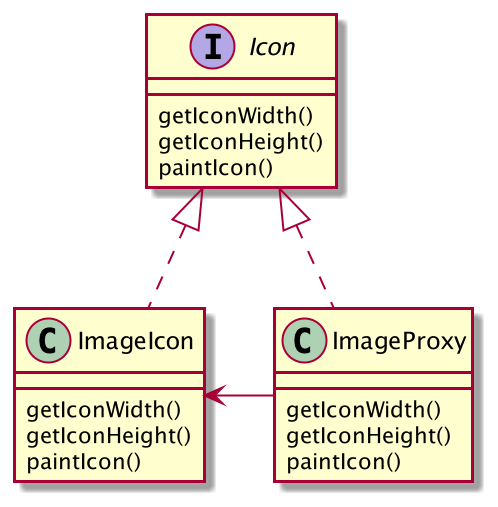

The diagram above was rendered by PlantUML. Its source (embedded in the PNG):
@startuml
'https://plantuml.com/class-diagram

interface Icon {
    getIconWidth()
    getIconHeight()
    paintIcon()
}

class ImageIcon {
    getIconWidth()
    getIconHeight()
    paintIcon()
}

class ImageProxy {
    getIconWidth()
    getIconHeight()
    paintIcon()
}

Icon <|.. ImageIcon
Icon <|.. ImageProxy
ImageIcon <- ImageProxy

@enduml